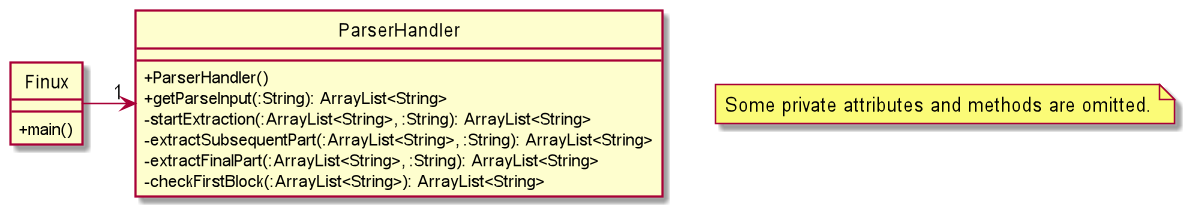

The diagram above was rendered by PlantUML. Its source (embedded in the PNG):
@startuml
'https://plantuml.com/sequence-diagram
hide circle
skinparam classAttributeIconSize 0
skinparam monochrome false

note "Some private attributes and methods are omitted." as N1

class ParserHandler {
    +ParserHandler()
    +getParseInput(:String): ArrayList<String>
    -startExtraction(:ArrayList<String>, :String): ArrayList<String>
    -extractSubsequentPart(:ArrayList<String>, :String): ArrayList<String>
    -extractFinalPart(:ArrayList<String>, :String): ArrayList<String>
    -checkFirstBlock(:ArrayList<String>): ArrayList<String>
}

class Finux {

    +main()
}

Finux -> "1"ParserHandler

@enduml